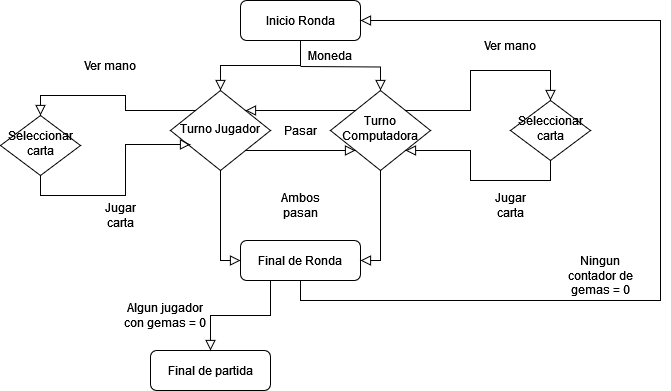

The diagram above was exported from draw.io. Its source (the exported page's mxGraphModel, read from the mxfile embedded in the PNG):
<mxGraphModel dx="1434" dy="782" grid="1" gridSize="10" guides="1" tooltips="1" connect="1" arrows="1" fold="1" page="1" pageScale="1" pageWidth="827" pageHeight="1169" math="0" shadow="0">
  <root>
    <mxCell id="WIyWlLk6GJQsqaUBKTNV-0" />
    <mxCell id="WIyWlLk6GJQsqaUBKTNV-1" parent="WIyWlLk6GJQsqaUBKTNV-0" />
    <mxCell id="WIyWlLk6GJQsqaUBKTNV-2" value="" style="rounded=0;html=1;jettySize=auto;orthogonalLoop=1;fontSize=11;endArrow=block;endFill=0;endSize=8;strokeWidth=1;shadow=0;labelBackgroundColor=none;edgeStyle=orthogonalEdgeStyle;" parent="WIyWlLk6GJQsqaUBKTNV-1" source="WIyWlLk6GJQsqaUBKTNV-3" target="WIyWlLk6GJQsqaUBKTNV-6" edge="1">
      <mxGeometry relative="1" as="geometry" />
    </mxCell>
    <mxCell id="WIyWlLk6GJQsqaUBKTNV-3" value="Inicio Ronda" style="rounded=1;whiteSpace=wrap;html=1;fontSize=12;glass=0;strokeWidth=1;shadow=0;" parent="WIyWlLk6GJQsqaUBKTNV-1" vertex="1">
      <mxGeometry x="320" y="80" width="120" height="40" as="geometry" />
    </mxCell>
    <mxCell id="WIyWlLk6GJQsqaUBKTNV-6" value="Turno Jugador" style="rhombus;whiteSpace=wrap;html=1;shadow=0;fontFamily=Helvetica;fontSize=12;align=center;strokeWidth=1;spacing=6;spacingTop=-4;" parent="WIyWlLk6GJQsqaUBKTNV-1" vertex="1">
      <mxGeometry x="250" y="170" width="100" height="80" as="geometry" />
    </mxCell>
    <mxCell id="WIyWlLk6GJQsqaUBKTNV-10" value="Turno Computadora" style="rhombus;whiteSpace=wrap;html=1;shadow=0;fontFamily=Helvetica;fontSize=12;align=center;strokeWidth=1;spacing=6;spacingTop=-4;" parent="WIyWlLk6GJQsqaUBKTNV-1" vertex="1">
      <mxGeometry x="410" y="170" width="100" height="80" as="geometry" />
    </mxCell>
    <mxCell id="WIyWlLk6GJQsqaUBKTNV-11" value="Final de Ronda" style="rounded=1;whiteSpace=wrap;html=1;fontSize=12;glass=0;strokeWidth=1;shadow=0;" parent="WIyWlLk6GJQsqaUBKTNV-1" vertex="1">
      <mxGeometry x="320" y="320" width="120" height="40" as="geometry" />
    </mxCell>
    <mxCell id="KuPQEStmRnrftKZwTmrx-1" value="" style="rounded=0;html=1;jettySize=auto;orthogonalLoop=1;fontSize=11;endArrow=block;endFill=0;endSize=8;strokeWidth=1;shadow=0;labelBackgroundColor=none;edgeStyle=orthogonalEdgeStyle;entryX=0.5;entryY=0;entryDx=0;entryDy=0;" edge="1" parent="WIyWlLk6GJQsqaUBKTNV-1" target="WIyWlLk6GJQsqaUBKTNV-10">
      <mxGeometry relative="1" as="geometry">
        <mxPoint x="380" y="146" as="sourcePoint" />
        <mxPoint x="490" y="170" as="targetPoint" />
      </mxGeometry>
    </mxCell>
    <mxCell id="KuPQEStmRnrftKZwTmrx-2" value="" style="rounded=0;html=1;jettySize=auto;orthogonalLoop=1;fontSize=11;endArrow=block;endFill=0;endSize=8;strokeWidth=1;shadow=0;labelBackgroundColor=none;edgeStyle=orthogonalEdgeStyle;entryX=1;entryY=0;entryDx=0;entryDy=0;exitX=0;exitY=0;exitDx=0;exitDy=0;" edge="1" parent="WIyWlLk6GJQsqaUBKTNV-1" source="WIyWlLk6GJQsqaUBKTNV-10" target="WIyWlLk6GJQsqaUBKTNV-6">
      <mxGeometry relative="1" as="geometry">
        <mxPoint x="370" y="260" as="sourcePoint" />
        <mxPoint x="370" y="349" as="targetPoint" />
      </mxGeometry>
    </mxCell>
    <mxCell id="KuPQEStmRnrftKZwTmrx-3" value="" style="rounded=0;html=1;jettySize=auto;orthogonalLoop=1;fontSize=11;endArrow=block;endFill=0;endSize=8;strokeWidth=1;shadow=0;labelBackgroundColor=none;edgeStyle=orthogonalEdgeStyle;entryX=0;entryY=1;entryDx=0;entryDy=0;exitX=1;exitY=1;exitDx=0;exitDy=0;" edge="1" parent="WIyWlLk6GJQsqaUBKTNV-1" source="WIyWlLk6GJQsqaUBKTNV-6" target="WIyWlLk6GJQsqaUBKTNV-10">
      <mxGeometry relative="1" as="geometry">
        <mxPoint x="534" y="331" as="sourcePoint" />
        <mxPoint x="534" y="380" as="targetPoint" />
      </mxGeometry>
    </mxCell>
    <mxCell id="KuPQEStmRnrftKZwTmrx-4" value="" style="rounded=0;html=1;jettySize=auto;orthogonalLoop=1;fontSize=11;endArrow=block;endFill=0;endSize=8;strokeWidth=1;shadow=0;labelBackgroundColor=none;edgeStyle=orthogonalEdgeStyle;exitX=0.5;exitY=1;exitDx=0;exitDy=0;entryX=0;entryY=0.5;entryDx=0;entryDy=0;" edge="1" parent="WIyWlLk6GJQsqaUBKTNV-1" source="WIyWlLk6GJQsqaUBKTNV-6" target="WIyWlLk6GJQsqaUBKTNV-11">
      <mxGeometry relative="1" as="geometry">
        <mxPoint x="310" y="300" as="sourcePoint" />
        <mxPoint x="230" y="350" as="targetPoint" />
      </mxGeometry>
    </mxCell>
    <mxCell id="KuPQEStmRnrftKZwTmrx-5" value="" style="rounded=0;html=1;jettySize=auto;orthogonalLoop=1;fontSize=11;endArrow=block;endFill=0;endSize=8;strokeWidth=1;shadow=0;labelBackgroundColor=none;edgeStyle=orthogonalEdgeStyle;exitX=0.5;exitY=1;exitDx=0;exitDy=0;entryX=1;entryY=0.5;entryDx=0;entryDy=0;" edge="1" parent="WIyWlLk6GJQsqaUBKTNV-1" source="WIyWlLk6GJQsqaUBKTNV-10" target="WIyWlLk6GJQsqaUBKTNV-11">
      <mxGeometry relative="1" as="geometry">
        <mxPoint x="614" y="315" as="sourcePoint" />
        <mxPoint x="534" y="365" as="targetPoint" />
      </mxGeometry>
    </mxCell>
    <mxCell id="KuPQEStmRnrftKZwTmrx-6" value="" style="rounded=0;html=1;jettySize=auto;orthogonalLoop=1;fontSize=11;endArrow=block;endFill=0;endSize=8;strokeWidth=1;shadow=0;labelBackgroundColor=none;edgeStyle=orthogonalEdgeStyle;exitX=0.5;exitY=1;exitDx=0;exitDy=0;entryX=1;entryY=0.5;entryDx=0;entryDy=0;" edge="1" parent="WIyWlLk6GJQsqaUBKTNV-1" source="WIyWlLk6GJQsqaUBKTNV-11" target="WIyWlLk6GJQsqaUBKTNV-3">
      <mxGeometry relative="1" as="geometry">
        <mxPoint x="470" y="450" as="sourcePoint" />
        <mxPoint x="580" y="190" as="targetPoint" />
        <Array as="points">
          <mxPoint x="380" y="380" />
          <mxPoint x="740" y="380" />
          <mxPoint x="740" y="100" />
        </Array>
      </mxGeometry>
    </mxCell>
    <mxCell id="KuPQEStmRnrftKZwTmrx-7" value="Final de partida" style="rounded=1;whiteSpace=wrap;html=1;fontSize=12;glass=0;strokeWidth=1;shadow=0;" vertex="1" parent="WIyWlLk6GJQsqaUBKTNV-1">
      <mxGeometry x="230" y="430" width="120" height="40" as="geometry" />
    </mxCell>
    <mxCell id="KuPQEStmRnrftKZwTmrx-8" value="" style="rounded=0;html=1;jettySize=auto;orthogonalLoop=1;fontSize=11;endArrow=block;endFill=0;endSize=8;strokeWidth=1;shadow=0;labelBackgroundColor=none;edgeStyle=orthogonalEdgeStyle;entryX=0.5;entryY=0;entryDx=0;entryDy=0;exitX=0.25;exitY=1;exitDx=0;exitDy=0;" edge="1" parent="WIyWlLk6GJQsqaUBKTNV-1" source="WIyWlLk6GJQsqaUBKTNV-11" target="KuPQEStmRnrftKZwTmrx-7">
      <mxGeometry relative="1" as="geometry">
        <mxPoint x="380" y="420" as="sourcePoint" />
        <mxPoint x="490" y="420" as="targetPoint" />
      </mxGeometry>
    </mxCell>
    <mxCell id="KuPQEStmRnrftKZwTmrx-9" value="Ambos pasan" style="text;html=1;strokeColor=none;fillColor=none;align=center;verticalAlign=middle;whiteSpace=wrap;rounded=0;" vertex="1" parent="WIyWlLk6GJQsqaUBKTNV-1">
      <mxGeometry x="350" y="270" width="60" height="30" as="geometry" />
    </mxCell>
    <mxCell id="KuPQEStmRnrftKZwTmrx-11" value="Pasar" style="text;html=1;strokeColor=none;fillColor=none;align=center;verticalAlign=middle;whiteSpace=wrap;rounded=0;" vertex="1" parent="WIyWlLk6GJQsqaUBKTNV-1">
      <mxGeometry x="350" y="195" width="60" height="30" as="geometry" />
    </mxCell>
    <mxCell id="KuPQEStmRnrftKZwTmrx-14" value="Seleccionar carta" style="rhombus;whiteSpace=wrap;html=1;shadow=0;fontFamily=Helvetica;fontSize=12;align=center;strokeWidth=1;spacing=6;spacingTop=-4;" vertex="1" parent="WIyWlLk6GJQsqaUBKTNV-1">
      <mxGeometry x="80" y="195" width="80" height="60" as="geometry" />
    </mxCell>
    <mxCell id="KuPQEStmRnrftKZwTmrx-15" value="" style="rounded=0;html=1;jettySize=auto;orthogonalLoop=1;fontSize=11;endArrow=block;endFill=0;endSize=8;strokeWidth=1;shadow=0;labelBackgroundColor=none;edgeStyle=orthogonalEdgeStyle;entryX=0.5;entryY=0;entryDx=0;entryDy=0;exitX=0;exitY=0;exitDx=0;exitDy=0;" edge="1" parent="WIyWlLk6GJQsqaUBKTNV-1" source="WIyWlLk6GJQsqaUBKTNV-6" target="KuPQEStmRnrftKZwTmrx-14">
      <mxGeometry relative="1" as="geometry">
        <mxPoint x="80" y="319" as="sourcePoint" />
        <mxPoint x="190" y="319" as="targetPoint" />
      </mxGeometry>
    </mxCell>
    <mxCell id="KuPQEStmRnrftKZwTmrx-16" value="" style="rounded=0;html=1;jettySize=auto;orthogonalLoop=1;fontSize=11;endArrow=block;endFill=0;endSize=8;strokeWidth=1;shadow=0;labelBackgroundColor=none;edgeStyle=orthogonalEdgeStyle;entryX=0.2;entryY=0.675;entryDx=0;entryDy=0;exitX=0.5;exitY=1;exitDx=0;exitDy=0;entryPerimeter=0;" edge="1" parent="WIyWlLk6GJQsqaUBKTNV-1" source="KuPQEStmRnrftKZwTmrx-14" target="WIyWlLk6GJQsqaUBKTNV-6">
      <mxGeometry relative="1" as="geometry">
        <mxPoint x="230" y="300" as="sourcePoint" />
        <mxPoint x="95" y="320" as="targetPoint" />
      </mxGeometry>
    </mxCell>
    <mxCell id="KuPQEStmRnrftKZwTmrx-17" value="Seleccionar carta" style="rhombus;whiteSpace=wrap;html=1;shadow=0;fontFamily=Helvetica;fontSize=12;align=center;strokeWidth=1;spacing=6;spacingTop=-4;" vertex="1" parent="WIyWlLk6GJQsqaUBKTNV-1">
      <mxGeometry x="590" y="180" width="80" height="60" as="geometry" />
    </mxCell>
    <mxCell id="KuPQEStmRnrftKZwTmrx-18" value="" style="rounded=0;html=1;jettySize=auto;orthogonalLoop=1;fontSize=11;endArrow=block;endFill=0;endSize=8;strokeWidth=1;shadow=0;labelBackgroundColor=none;edgeStyle=orthogonalEdgeStyle;entryX=0.5;entryY=0;entryDx=0;entryDy=0;exitX=1;exitY=0;exitDx=0;exitDy=0;" edge="1" parent="WIyWlLk6GJQsqaUBKTNV-1" source="WIyWlLk6GJQsqaUBKTNV-10" target="KuPQEStmRnrftKZwTmrx-17">
      <mxGeometry relative="1" as="geometry">
        <mxPoint x="695" y="155" as="sourcePoint" />
        <mxPoint x="540" y="160" as="targetPoint" />
      </mxGeometry>
    </mxCell>
    <mxCell id="KuPQEStmRnrftKZwTmrx-19" value="" style="rounded=0;html=1;jettySize=auto;orthogonalLoop=1;fontSize=11;endArrow=block;endFill=0;endSize=8;strokeWidth=1;shadow=0;labelBackgroundColor=none;edgeStyle=orthogonalEdgeStyle;entryX=1;entryY=1;entryDx=0;entryDy=0;exitX=0.5;exitY=1;exitDx=0;exitDy=0;" edge="1" parent="WIyWlLk6GJQsqaUBKTNV-1" source="KuPQEStmRnrftKZwTmrx-17" target="WIyWlLk6GJQsqaUBKTNV-10">
      <mxGeometry relative="1" as="geometry">
        <mxPoint x="665" y="295" as="sourcePoint" />
        <mxPoint x="510" y="300" as="targetPoint" />
      </mxGeometry>
    </mxCell>
    <mxCell id="KuPQEStmRnrftKZwTmrx-21" value="Ver mano" style="text;html=1;strokeColor=none;fillColor=none;align=center;verticalAlign=middle;whiteSpace=wrap;rounded=0;" vertex="1" parent="WIyWlLk6GJQsqaUBKTNV-1">
      <mxGeometry x="160" y="130" width="60" height="30" as="geometry" />
    </mxCell>
    <mxCell id="KuPQEStmRnrftKZwTmrx-22" value="Jugar carta" style="text;html=1;strokeColor=none;fillColor=none;align=center;verticalAlign=middle;whiteSpace=wrap;rounded=0;" vertex="1" parent="WIyWlLk6GJQsqaUBKTNV-1">
      <mxGeometry x="170" y="280" width="60" height="30" as="geometry" />
    </mxCell>
    <mxCell id="KuPQEStmRnrftKZwTmrx-24" value="Moneda" style="text;html=1;strokeColor=none;fillColor=none;align=center;verticalAlign=middle;whiteSpace=wrap;rounded=0;" vertex="1" parent="WIyWlLk6GJQsqaUBKTNV-1">
      <mxGeometry x="380" y="120" width="60" height="30" as="geometry" />
    </mxCell>
    <mxCell id="KuPQEStmRnrftKZwTmrx-25" value="Ver mano" style="text;html=1;strokeColor=none;fillColor=none;align=center;verticalAlign=middle;whiteSpace=wrap;rounded=0;" vertex="1" parent="WIyWlLk6GJQsqaUBKTNV-1">
      <mxGeometry x="560" y="110" width="60" height="30" as="geometry" />
    </mxCell>
    <mxCell id="KuPQEStmRnrftKZwTmrx-26" value="Jugar carta" style="text;html=1;strokeColor=none;fillColor=none;align=center;verticalAlign=middle;whiteSpace=wrap;rounded=0;" vertex="1" parent="WIyWlLk6GJQsqaUBKTNV-1">
      <mxGeometry x="560" y="270" width="60" height="30" as="geometry" />
    </mxCell>
    <mxCell id="KuPQEStmRnrftKZwTmrx-27" value="Algun jugador con gemas = 0" style="text;html=1;strokeColor=none;fillColor=none;align=center;verticalAlign=middle;whiteSpace=wrap;rounded=0;" vertex="1" parent="WIyWlLk6GJQsqaUBKTNV-1">
      <mxGeometry x="200" y="380" width="90" height="30" as="geometry" />
    </mxCell>
    <mxCell id="KuPQEStmRnrftKZwTmrx-28" value="Ningun contador de gemas = 0" style="text;html=1;strokeColor=none;fillColor=none;align=center;verticalAlign=middle;whiteSpace=wrap;rounded=0;" vertex="1" parent="WIyWlLk6GJQsqaUBKTNV-1">
      <mxGeometry x="640" y="340" width="80" height="30" as="geometry" />
    </mxCell>
  </root>
</mxGraphModel>